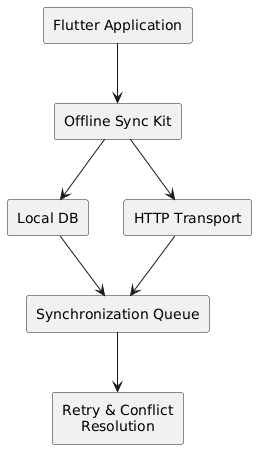

The diagram above was rendered by PlantUML. Its source (embedded in the PNG):
@startuml
skinparam shadowing false
skinparam packageStyle rectangle
skinparam defaultTextAlignment center

rectangle "Flutter Application" as App

rectangle "Offline Sync Kit" as SyncKit

rectangle "Local DB" as LocalDB
rectangle "HTTP Transport" as Http

rectangle "Synchronization Queue" as Queue

rectangle "Retry & Conflict\nResolution" as Retry

App --> SyncKit

SyncKit --> LocalDB
SyncKit --> Http

LocalDB --> Queue
Http --> Queue

Queue --> Retry
@enduml